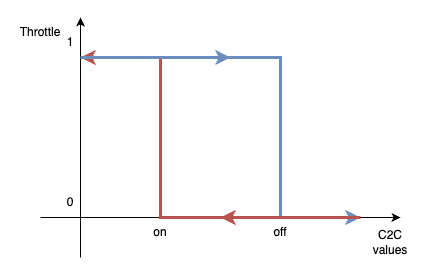

The diagram above was exported from draw.io. Its source (the exported page's mxGraphModel, read from the mxfile embedded in the PNG):
<mxGraphModel dx="3226" dy="1928" grid="1" gridSize="10" guides="1" tooltips="1" connect="1" arrows="1" fold="1" page="1" pageScale="1" pageWidth="1169" pageHeight="827" math="0" shadow="0">
  <root>
    <mxCell id="0" />
    <mxCell id="1" parent="0" />
    <mxCell id="2" value="" style="endArrow=classic;html=1;rounded=0;" edge="1" parent="1">
      <mxGeometry width="50" height="50" relative="1" as="geometry">
        <mxPoint x="-520" y="440" as="sourcePoint" />
        <mxPoint x="-520" y="200" as="targetPoint" />
      </mxGeometry>
    </mxCell>
    <mxCell id="3" value="" style="endArrow=classic;html=1;rounded=0;" edge="1" parent="1">
      <mxGeometry width="50" height="50" relative="1" as="geometry">
        <mxPoint x="-560" y="400" as="sourcePoint" />
        <mxPoint x="-200" y="400" as="targetPoint" />
      </mxGeometry>
    </mxCell>
    <mxCell id="4" value="on" style="text;html=1;align=center;verticalAlign=middle;whiteSpace=wrap;rounded=0;" vertex="1" parent="1">
      <mxGeometry x="-470" y="400" width="60" height="30" as="geometry" />
    </mxCell>
    <mxCell id="5" value="off" style="text;html=1;align=center;verticalAlign=middle;whiteSpace=wrap;rounded=0;" vertex="1" parent="1">
      <mxGeometry x="-350" y="400" width="60" height="30" as="geometry" />
    </mxCell>
    <mxCell id="6" value="0" style="text;html=1;align=center;verticalAlign=middle;whiteSpace=wrap;rounded=0;" vertex="1" parent="1">
      <mxGeometry x="-540" y="370" width="20" height="30" as="geometry" />
    </mxCell>
    <mxCell id="7" value="1" style="text;html=1;align=center;verticalAlign=middle;whiteSpace=wrap;rounded=0;" vertex="1" parent="1">
      <mxGeometry x="-540" y="210" width="20" height="30" as="geometry" />
    </mxCell>
    <mxCell id="8" value="" style="endArrow=classic;html=1;rounded=0;fillColor=#dae8fc;strokeColor=#6c8ebf;endFill=1;strokeWidth=3;" edge="1" parent="1">
      <mxGeometry width="50" height="50" relative="1" as="geometry">
        <mxPoint x="-400" y="240" as="sourcePoint" />
        <mxPoint x="-240" y="400" as="targetPoint" />
        <Array as="points">
          <mxPoint x="-320" y="240" />
          <mxPoint x="-320" y="400" />
        </Array>
      </mxGeometry>
    </mxCell>
    <mxCell id="9" value="" style="endArrow=classic;html=1;rounded=0;fillColor=#f8cecc;strokeColor=#b85450;strokeWidth=3;" edge="1" parent="1">
      <mxGeometry width="50" height="50" relative="1" as="geometry">
        <mxPoint x="-240" y="400" as="sourcePoint" />
        <mxPoint x="-380" y="400" as="targetPoint" />
        <Array as="points">
          <mxPoint x="-320" y="400" />
        </Array>
      </mxGeometry>
    </mxCell>
    <mxCell id="10" value="" style="endArrow=classic;html=1;rounded=0;fillColor=#f8cecc;strokeColor=#b85450;exitX=0.5;exitY=0;exitDx=0;exitDy=0;strokeWidth=3;" edge="1" source="5" parent="1">
      <mxGeometry width="50" height="50" relative="1" as="geometry">
        <mxPoint x="-590" y="460" as="sourcePoint" />
        <mxPoint x="-520" y="240" as="targetPoint" />
        <Array as="points">
          <mxPoint x="-440" y="400" />
          <mxPoint x="-440" y="240" />
        </Array>
      </mxGeometry>
    </mxCell>
    <mxCell id="11" value="" style="endArrow=classic;html=1;rounded=0;exitX=1;exitY=1;exitDx=0;exitDy=0;fillColor=#dae8fc;strokeColor=#6c8ebf;strokeWidth=3;" edge="1" source="7" parent="1">
      <mxGeometry width="50" height="50" relative="1" as="geometry">
        <mxPoint x="-520" y="400" as="sourcePoint" />
        <mxPoint x="-370" y="240" as="targetPoint" />
        <Array as="points">
          <mxPoint x="-440" y="240" />
        </Array>
      </mxGeometry>
    </mxCell>
    <mxCell id="12" value="C2C values" style="text;html=1;align=center;verticalAlign=middle;whiteSpace=wrap;rounded=0;" vertex="1" parent="1">
      <mxGeometry x="-240" y="410" width="60" height="30" as="geometry" />
    </mxCell>
    <mxCell id="13" value="Throttle" style="text;html=1;align=center;verticalAlign=middle;whiteSpace=wrap;rounded=0;" vertex="1" parent="1">
      <mxGeometry x="-590" y="200" width="60" height="30" as="geometry" />
    </mxCell>
  </root>
</mxGraphModel>